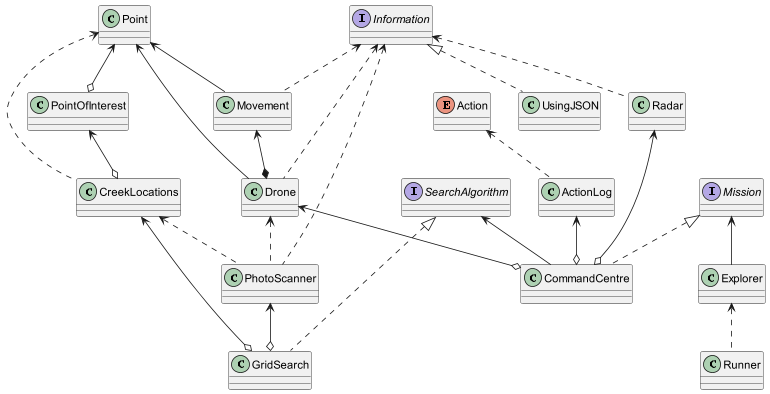

The diagram above was rendered by PlantUML. Its source (embedded in the PNG):
@startuml

interface Information
Information <|.. UsingJSON

interface SearchAlgorithm
SearchAlgorithm <|.. GridSearch

interface Mission
Mission <|.. CommandCentre

class GridSearch
CreekLocations <--o GridSearch
PhotoScanner <--o GridSearch

class CommandCentre
Radar <--o CommandCentre
ActionLog <--o CommandCentre
Drone <--o CommandCentre
SearchAlgorithm <-- CommandCentre

enum Action

class ActionLog
Action <.. ActionLog

class Drone
Movement <--* Drone
Point <-- Drone
Information <.. Drone

class Explorer
Mission <-- Explorer

class Movement
Point <-- Movement
Information <.. Movement

class PhotoScanner
Drone <.. PhotoScanner
CreekLocations <.. PhotoScanner
Information <.. PhotoScanner

class Point

class PointOfInterest
Point <--o PointOfInterest

class Radar
Information <.. Radar

class Runner
Explorer <.. Runner

class CreekLocations
Point <.. CreekLocations
PointOfInterest <--o CreekLocations

@enduml